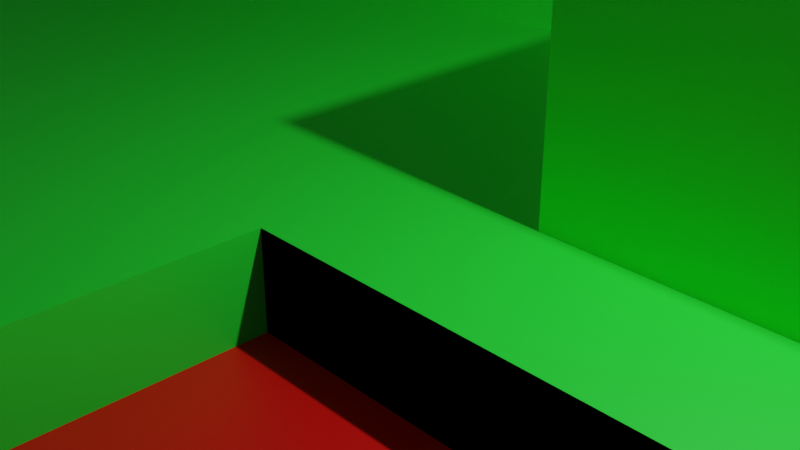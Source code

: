 # Source: map.blend  (saved by Blender 3.5.10; exported with 4.5.12 LTS)
import bpy
from mathutils import Matrix  # noqa: F401  (used for matrix-valued properties, if any)

bpy.ops.wm.read_factory_settings(use_empty=True)
scene = bpy.context.scene
scene.name = 'Scene'

# ---- collections
col_collection = bpy.data.collections.new('Collection'); scene.collection.children.link(col_collection)

# ---- materials (node trees are filled in below, after node groups)
mat_material = bpy.data.materials.new('Material')
mat_material.alpha_threshold = 0.0
mat_material.use_transparent_shadow = False
mat_material.roughness = 0.5
mat_material.line_color = (0.0, 0.0, 0.0, 1.0)
mat_material_001 = bpy.data.materials.new('Material.001')
mat_material_001.use_transparent_shadow = False

# ---- material node trees
mat_material.use_nodes = True; mat_material.node_tree.nodes.clear()
_N = mat_material.node_tree.nodes; _L = mat_material.node_tree.links
n0 = _N.new('ShaderNodeOutputMaterial'); n0.name = 'Material Output'; n0.location = (300, 300)
n1 = _N.new('ShaderNodeBsdfPrincipled'); n1.name = 'Principled BSDF'; n1.location = (10, 300)
n1.distribution = 'GGX'
n1.subsurface_method = 'RANDOM_WALK_SKIN'
n1.inputs[0].default_value = (0.02109, 1.0, 0.04482, 1.0)
n1.inputs[3].default_value = 1.45
n1.inputs[27].default_value = (0.0, 0.0, 0.0, 1.0)
n1.inputs[28].default_value = 1.0
_L.new(n1.outputs[0], n0.inputs[0])
n0.is_active_output = True
mat_material_001.use_nodes = True; mat_material_001.node_tree.nodes.clear()
_N = mat_material_001.node_tree.nodes; _L = mat_material_001.node_tree.links
n0 = _N.new('ShaderNodeOutputMaterial'); n0.name = 'Material Output'; n0.location = (300, 300)
n1 = _N.new('ShaderNodeBsdfPrincipled'); n1.name = 'Principled BSDF'; n1.location = (10, 300)
n1.distribution = 'GGX'
n1.subsurface_method = 'RANDOM_WALK_SKIN'
n1.inputs[0].default_value = (0.8, 0.00279, 0.0, 1.0)
n1.inputs[3].default_value = 1.45
n1.inputs[27].default_value = (0.0, 0.0, 0.0, 1.0)
n1.inputs[28].default_value = 1.0
_L.new(n1.outputs[0], n0.inputs[0])
n0.is_active_output = True

# ---- world
world_world = bpy.data.worlds.new('World'); scene.world = world_world
world_world.use_nodes = True; world_world.node_tree.nodes.clear()
_N = world_world.node_tree.nodes; _L = world_world.node_tree.links
n0 = _N.new('ShaderNodeOutputWorld'); n0.name = 'World Output'; n0.location = (300, 300)
n1 = _N.new('ShaderNodeBackground'); n1.name = 'Background'; n1.location = (10, 300)
n1.inputs[0].default_value = (0.05088, 0.05088, 0.05088, 1.0)
_L.new(n1.outputs[0], n0.inputs[0])
n0.is_active_output = True
world_world.color = (0.05088, 0.05088, 0.05088)
world_world.use_sun_shadow = False
world_world.sun_shadow_jitter_overblur = 0.0

# ---- cameras
cam_camera = bpy.data.cameras.new('Camera')
cam_camera.clip_end = 100.0
cam_camera.ortho_scale = 7.314

# ---- lights
light_light = bpy.data.lights.new('Light', 'POINT')
light_light.transmission_factor = 0.0
light_light.energy = 1000.0
light_light.shadow_soft_size = 0.1
light_light.shadow_maximum_resolution = 0.006
light_light.use_absolute_resolution = True

# ---- meshes
me_cube = bpy.data.meshes.new('Cube')
me_cube.from_pydata([(1.0, 1.0, 1.0), (1.0, 1.0, -1.0), (1.0, -1.0, 1.0), (1.0, -1.0, -1.0), (-1.0, 1.0, 1.0), (-1.0, 1.0, -1.0), (-1.0, -1.0, 1.0), (-1.0, -1.0, -1.0), (8.25, 1.0, 1.0), (8.25, 1.0, -1.0), (8.25, -1.0, 1.0), (8.25, -1.0, -1.0), (1.0, 6.625, 1.0), (1.0, 6.625, -1.0), (8.25, 6.625, 1.0), (8.25, 6.625, -1.0), (8.25, 1.0, 2.25), (1.0, 1.0, 2.25), (8.25, 6.625, 2.25), (1.0, 6.625, 2.25), (14.5, 1.0, 1.0), (14.5, 1.0, -1.0), (14.5, -1.0, 1.0), (14.5, -1.0, -1.0), (8.25, 6.625, 1.0), (8.25, 6.625, -1.0), (14.5, 6.625, 1.0), (14.5, 6.625, -1.0), (8.25, 9.625, 1.0), (8.25, 9.625, -1.0), (14.5, 9.625, 1.0), (14.5, 9.625, -1.0), (1.0, 6.625, 1.0), (1.0, 6.625, -1.0), (1.0, 9.625, 1.0), (1.0, 9.625, -1.0), (-3.5, 6.625, 1.0), (-3.5, 6.625, -1.0), (-1.0, 9.625, 1.0), (-1.0, 9.625, -1.0), (1.0, 1.0, 1.0), (1.0, 1.0, -1.0), (-3.5, 1.0, 1.0), (-3.5, 1.0, -1.0), (8.25, 1.0, 3.0), (1.0, 1.0, 4.5), (8.25, 6.625, 3.0), (1.0, 6.625, 4.5), (4.625, -1.0, 1.0), (4.625, 1.0, 1.0), (4.625, -1.0, -1.0), (4.625, 1.0, -1.0), (4.625, 6.625, 1.0), (4.625, 6.625, -1.0), (4.625, 1.0, 2.25), (4.625, 6.625, 2.25), (4.625, 1.0, 5.0), (4.625, 6.625, 5.0), (-3.5, 1.0, -1.0), (-3.5, -1.0, -1.0), (-3.5, -1.0, 1.0), (-3.5, 1.0, 1.0), (-1.0, -10.12, -1.0), (-1.0, -10.12, 1.0), (8.25, -10.12, 1.0), (8.25, -10.12, -1.0), (14.5, -10.12, 1.0), (14.5, -10.12, -1.0), (-3.5, -10.12, -1.0), (-3.5, -10.12, 1.0), (8.25, -1.0, -1.0), (8.25, -1.0, 1.0), (8.25, -10.12, -1.0), (8.25, -10.12, 1.0), (35.0, 1.0, 1.0), (35.0, 1.0, -1.0), (35.0, -1.0, 1.0), (35.0, -1.0, -1.0), (35.0, 6.625, 1.0), (35.0, 6.625, -1.0), (35.0, 9.625, 1.0), (35.0, 9.625, -1.0), (35.0, -10.12, 1.0), (35.0, -10.12, -1.0), (35.0, 33.25, 1.0), (14.5, 33.25, 1.0), (8.25, 33.25, 1.0), (8.25, 33.25, -1.0), (14.5, 33.25, -1.0), (1.0, 33.25, 1.0), (1.0, 33.25, -1.0), (-1.0, 33.25, 1.0), (-1.0, 33.25, -1.0), (35.0, 33.25, -1.0), (-31.62, 33.25, 1.0), (-31.62, 9.625, 1.0), (-34.12, 6.625, 1.0), (-34.12, 6.625, -1.0), (-31.62, 9.625, -1.0), (-34.12, 1.0, 1.0), (-34.12, 1.0, -1.0), (-34.12, 1.0, -1.0), (-34.12, -1.0, -1.0), (-34.12, -1.0, 1.0), (-34.12, 1.0, 1.0), (-34.12, -10.12, -1.0), (-34.12, -10.12, 1.0), (-31.62, 33.25, -1.0), (-18.62, 6.625, 1.0), (-18.62, 6.625, -1.0), (-16.12, 9.625, 1.0), (-16.12, 9.625, -1.0), (-34.12, 6.625, 1.0), (-34.12, 6.625, -1.0), (-31.62, 9.625, 1.0), (-31.62, 9.625, -1.0), (-1.0, 9.625, 6.75), (-3.5, 6.625, 6.75), (-16.12, 9.625, 6.75), (-18.62, 6.625, 6.75), (-16.12, 9.625, 8.625), (-18.62, 6.625, 8.625), (-31.62, 9.625, 8.625), (-34.12, 6.625, 8.625), (14.5, 9.625, 3.75), (8.25, 9.625, 3.75), (14.5, 33.25, 3.75), (8.25, 33.25, 3.75), (35.0, 69.88, 1.0), (14.5, 69.88, 1.0), (8.25, 69.88, 1.0), (8.25, 69.88, -1.0), (14.5, 69.88, -1.0), (1.0, 69.88, 1.0), (1.0, 69.88, -1.0), (-1.0, 69.88, 1.0), (-1.0, 69.88, -1.0), (35.0, 69.88, -1.0), (-31.62, 69.88, 1.0), (-31.62, 69.88, -1.0), (-60.75, 69.88, 1.0), (-60.75, 33.25, 1.0), (-60.75, 9.625, 1.0), (-63.25, 6.625, 1.0), (-63.25, 6.625, -1.0), (-60.75, 9.625, -1.0), (-63.25, 1.0, 1.0), (-63.25, 1.0, -1.0), (-63.25, 1.0, -1.0), (-63.25, -1.0, -1.0), (-63.25, -1.0, 1.0), (-63.25, 1.0, 1.0), (-63.25, -10.12, -1.0), (-63.25, -10.12, 1.0), (-60.75, 33.25, -1.0), (-63.25, 6.625, 1.0), (-63.25, 6.625, -1.0), (-60.75, 9.625, 1.0), (-60.75, 9.625, -1.0), (-60.75, 69.88, -1.0), (-1.0, -54.12, -1.0), (-1.0, -54.12, 1.0), (8.25, -54.12, 1.0), (8.25, -54.12, -1.0), (14.5, -54.12, 1.0), (14.5, -54.12, -1.0), (-3.5, -54.12, -1.0), (-3.5, -54.12, 1.0), (35.0, -54.12, 1.0), (35.0, -54.12, -1.0), (-63.25, -54.12, 1.0), (-34.12, -54.12, 1.0), (-34.12, -54.12, -1.0), (-63.25, -54.12, -1.0), (8.25, -10.12, -1.0), (8.25, -10.12, 1.0), (8.25, -54.12, -1.0), (8.25, -54.12, 1.0)], [], [(0, 4, 6, 2), (3, 2, 6, 7), (5, 7, 59, 58), (5, 1, 3, 7), (49, 48, 10, 8), (5, 4, 0, 1), (8, 10, 22, 20), (48, 50, 11, 10), (8, 9, 15, 14), (50, 51, 9, 11), (53, 52, 14, 15), (51, 1, 13, 53), (12, 0, 17, 19), (1, 0, 12, 13), (55, 19, 47, 57), (8, 14, 18, 16), (49, 8, 16, 54), (52, 12, 19, 55), (26, 20, 74, 78), (20, 22, 76, 74), (11, 9, 21, 23), (59, 7, 62, 68), (27, 25, 29, 31), (9, 8, 24, 25), (8, 20, 26, 24), (21, 9, 25, 27), (38, 91, 94, 95), (21, 27, 79, 75), (24, 26, 30, 28), (29, 25, 33, 35), (35, 33, 37, 39), (31, 29, 87, 88), (24, 28, 34, 32), (25, 24, 32, 33), (37, 36, 108, 109), (33, 32, 40, 41), (32, 34, 38, 36), (29, 35, 90, 87), (41, 40, 42, 43), (32, 36, 42, 40), (37, 33, 41, 43), (58, 59, 102, 101), (56, 44, 46, 57), (16, 18, 46, 44), (54, 16, 44, 56), (19, 17, 45, 47), (17, 54, 56, 45), (45, 56, 57, 47), (14, 52, 55, 18), (0, 49, 54, 17), (18, 55, 57, 46), (9, 51, 53, 15), (13, 12, 52, 53), (3, 1, 51, 50), (2, 3, 50, 48), (0, 2, 48, 49), (69, 60, 103, 106), (6, 4, 61, 60), (4, 5, 58, 61), (11, 23, 67, 65), (153, 152, 173, 170), (64, 65, 163, 162), (30, 26, 78, 80), (10, 11, 65, 64), (6, 60, 69, 63), (22, 10, 64, 66), (42, 36, 96, 99), (70, 71, 73, 72), (7, 6, 71, 70), (62, 7, 6, 63), (75, 74, 76, 77), (74, 75, 79, 78), (78, 79, 81, 80), (77, 76, 82, 83), (23, 21, 75, 77), (38, 34, 89, 91), (67, 23, 77, 83), (27, 31, 81, 79), (22, 66, 82, 76), (62, 63, 175, 174), (91, 89, 133, 135), (86, 85, 129, 130), (92, 107, 139, 136), (87, 90, 134, 131), (34, 28, 86, 89), (35, 39, 92, 90), (81, 31, 88, 93), (80, 81, 93, 84), (30, 80, 84, 85), (30, 85, 126, 124), (138, 139, 159, 140), (107, 98, 145, 154), (113, 112, 155, 156), (101, 102, 149, 148), (36, 37, 97, 96), (37, 43, 100, 97), (39, 38, 95, 98), (43, 42, 99, 100), (61, 58, 101, 104), (60, 61, 104, 103), (59, 68, 105, 102), (63, 69, 167, 161), (92, 39, 98, 107), (94, 91, 135, 138), (110, 111, 115, 114), (36, 38, 116, 117), (38, 39, 111, 110), (39, 37, 109, 111), (97, 100, 147, 144), (111, 109, 113, 115), (109, 108, 112, 113), (112, 108, 121, 123), (117, 116, 118, 119), (108, 36, 117, 119), (110, 108, 119, 118), (38, 110, 118, 116), (121, 120, 122, 123), (110, 114, 122, 120), (114, 112, 123, 122), (108, 110, 120, 121), (125, 124, 126, 127), (28, 30, 124, 125), (86, 28, 125, 127), (85, 86, 127, 126), (131, 130, 129, 132), (130, 131, 134, 133), (133, 134, 136, 135), (132, 129, 128, 137), (135, 136, 139, 138), (85, 84, 128, 129), (89, 86, 130, 133), (88, 87, 131, 132), (84, 93, 137, 128), (93, 88, 132, 137), (90, 92, 136, 134), (106, 103, 150, 153), (145, 142, 141, 154), (143, 144, 147, 146), (149, 150, 151, 148), (150, 149, 152, 153), (156, 155, 157, 158), (154, 141, 140, 159), (94, 138, 140, 141), (114, 115, 158, 157), (95, 94, 141, 142), (104, 101, 148, 151), (115, 113, 156, 158), (96, 97, 144, 143), (103, 104, 151, 150), (112, 114, 157, 155), (98, 95, 142, 145), (139, 107, 154, 159), (152, 105, 172, 173), (100, 99, 146, 147), (102, 105, 152, 149), (99, 96, 143, 146), (162, 163, 165, 164), (160, 161, 167, 166), (164, 165, 169, 168), (166, 167, 171, 172), (172, 171, 170, 173), (83, 82, 168, 169), (106, 153, 170, 171), (66, 64, 162, 164), (67, 83, 169, 165), (65, 67, 165, 163), (82, 66, 164, 168), (69, 106, 171, 167), (68, 62, 160, 166), (105, 68, 166, 172), (174, 175, 177, 176), (161, 160, 176, 177), (160, 62, 174, 176), (63, 161, 177, 175)])
_uv = me_cube.uv_layers.new(name='UVMap')
_uv.uv.foreach_set('vector', [0.625, 0.5, 0.875, 0.5, 0.875, 0.75, 0.625, 0.75, 0.375, 0.75, 0.625, 0.75, 0.625, 1.0, 0.375, 1.0, 0.125, 0.5, 0.125, 0.75, 0.125, 0.75, 0.125, 0.5, 0.125, 0.5, 0.375, 0.5, 0.375, 0.75, 0.125, 0.75, 0.625, 0.5, 0.625, 0.75, 0.625, 0.75, 0.625, 0.5, 0.375, 0.25, 0.625, 0.25, 0.625, 0.5, 0.375, 0.5, 0.625, 0.5, 0.625, 0.75, 0.625, 0.75, 0.625, 0.5, 0.625, 0.75, 0.375, 0.75, 0.375, 0.75, 0.625, 0.75, 0.625, 0.5, 0.375, 0.5, 0.375, 0.5, 0.625, 0.5, 0.375, 0.75, 0.375, 0.5, 0.375, 0.5, 0.375, 0.75, 0.375, 0.5, 0.625, 0.5, 0.625, 0.5, 0.375, 0.5, 0.375, 0.5, 0.375, 0.5, 0.375, 0.5, 0.375, 0.5, 0.625, 0.5, 0.625, 0.5, 0.625, 0.5, 0.625, 0.5, 0.375, 0.5, 0.625, 0.5, 0.625, 0.5, 0.375, 0.5, 0.625, 0.5, 0.625, 0.5, 0.625, 0.5, 0.625, 0.5, 0.625, 0.5, 0.625, 0.5, 0.625, 0.5, 0.625, 0.5, 0.625, 0.5, 0.625, 0.5, 0.625, 0.5, 0.625, 0.5, 0.625, 0.5, 0.625, 0.5, 0.625, 0.5, 0.625, 0.5, 0.625, 0.5, 0.625, 0.5, 0.625, 0.5, 0.625, 0.5, 0.625, 0.5, 0.625, 0.75, 0.625, 0.75, 0.625, 0.5, 0.375, 0.75, 0.375, 0.5, 0.375, 0.5, 0.375, 0.75, 0.125, 0.75, 0.125, 0.75, 0.125, 0.75, 0.125, 0.75, 0.375, 0.5, 0.375, 0.5, 0.375, 0.5, 0.375, 0.5, 0.375, 0.5, 0.625, 0.5, 0.625, 0.5, 0.375, 0.5, 0.625, 0.5, 0.625, 0.5, 0.625, 0.5, 0.625, 0.5, 0.375, 0.5, 0.375, 0.5, 0.375, 0.5, 0.375, 0.5, 0.625, 0.5, 0.625, 0.5, 0.625, 0.5, 0.625, 0.5, 0.375, 0.5, 0.375, 0.5, 0.375, 0.5, 0.375, 0.5, 0.625, 0.5, 0.625, 0.5, 0.625, 0.5, 0.625, 0.5, 0.375, 0.5, 0.375, 0.5, 0.375, 0.5, 0.375, 0.5, 0.375, 0.5, 0.375, 0.5, 0.375, 0.5, 0.375, 0.5, 0.375, 0.5, 0.375, 0.5, 0.375, 0.5, 0.375, 0.5, 0.625, 0.5, 0.625, 0.5, 0.625, 0.5, 0.625, 0.5, 0.375, 0.5, 0.625, 0.5, 0.625, 0.5, 0.375, 0.5, 0.375, 0.5, 0.625, 0.5, 0.625, 0.5, 0.375, 0.5, 0.375, 0.5, 0.625, 0.5, 0.625, 0.5, 0.375, 0.5, 0.625, 0.5, 0.625, 0.5, 0.625, 0.5, 0.625, 0.5, 0.375, 0.5, 0.375, 0.5, 0.375, 0.5, 0.375, 0.5, 0.375, 0.5, 0.625, 0.5, 0.625, 0.5, 0.375, 0.5, 0.625, 0.5, 0.625, 0.5, 0.625, 0.5, 0.625, 0.5, 0.375, 0.5, 0.375, 0.5, 0.375, 0.5, 0.375, 0.5, 0.125, 0.5, 0.125, 0.75, 0.125, 0.75, 0.125, 0.5, 0.625, 0.5, 0.625, 0.5, 0.625, 0.5, 0.625, 0.5, 0.625, 0.5, 0.625, 0.5, 0.625, 0.5, 0.625, 0.5, 0.625, 0.5, 0.625, 0.5, 0.625, 0.5, 0.625, 0.5, 0.625, 0.5, 0.625, 0.5, 0.625, 0.5, 0.625, 0.5, 0.625, 0.5, 0.625, 0.5, 0.625, 0.5, 0.625, 0.5, 0.625, 0.5, 0.625, 0.5, 0.625, 0.5, 0.625, 0.5, 0.625, 0.5, 0.625, 0.5, 0.625, 0.5, 0.625, 0.5, 0.625, 0.5, 0.625, 0.5, 0.625, 0.5, 0.625, 0.5, 0.625, 0.5, 0.625, 0.5, 0.625, 0.5, 0.625, 0.5, 0.375, 0.5, 0.375, 0.5, 0.375, 0.5, 0.375, 0.5, 0.375, 0.5, 0.625, 0.5, 0.625, 0.5, 0.375, 0.5, 0.375, 0.75, 0.375, 0.5, 0.375, 0.5, 0.375, 0.75, 0.625, 0.75, 0.375, 0.75, 0.375, 0.75, 0.625, 0.75, 0.625, 0.5, 0.625, 0.75, 0.625, 0.75, 0.625, 0.5, 0.875, 0.75, 0.875, 0.75, 0.875, 0.75, 0.875, 0.75, 0.875, 0.75, 0.875, 0.5, 0.875, 0.5, 0.875, 0.75, 0.625, 0.25, 0.375, 0.25, 0.375, 0.25, 0.625, 0.25, 0.375, 0.75, 0.375, 0.75, 0.375, 0.75, 0.375, 0.75, 0.625, 0.0, 0.375, 0.0, 0.375, 0.0, 0.625, 0.0, 0.625, 0.75, 0.375, 0.75, 0.375, 0.75, 0.625, 0.75, 0.625, 0.5, 0.625, 0.5, 0.625, 0.5, 0.625, 0.5, 0.625, 0.75, 0.375, 0.75, 0.375, 0.75, 0.625, 0.75, 0.875, 0.75, 0.875, 0.75, 0.875, 0.75, 0.875, 0.75, 0.625, 0.75, 0.625, 0.75, 0.625, 0.75, 0.625, 0.75, 0.625, 0.5, 0.625, 0.5, 0.625, 0.5, 0.625, 0.5, 0.375, 1.0, 0.625, 1.0, 0.625, 1.0, 0.375, 1.0, 0.375, 1.0, 0.625, 1.0, 0.625, 1.0, 0.375, 1.0, 0.0, 0.0, 0.0, 0.0, 0.0, 0.0, 0.0, 0.0, 0.375, 0.5, 0.625, 0.5, 0.625, 0.75, 0.375, 0.75, 0.625, 0.5, 0.375, 0.5, 0.375, 0.5, 0.625, 0.5, 0.625, 0.5, 0.375, 0.5, 0.375, 0.5, 0.625, 0.5, 0.375, 0.75, 0.625, 0.75, 0.625, 0.75, 0.375, 0.75, 0.375, 0.75, 0.375, 0.5, 0.375, 0.5, 0.375, 0.75, 0.625, 0.5, 0.625, 0.5, 0.625, 0.5, 0.625, 0.5, 0.375, 0.75, 0.375, 0.75, 0.375, 0.75, 0.375, 0.75, 0.375, 0.5, 0.375, 0.5, 0.375, 0.5, 0.375, 0.5, 0.625, 0.75, 0.625, 0.75, 0.625, 0.75, 0.625, 0.75, 0.0, 0.0, 0.0, 0.0, 0.0, 0.0, 0.0, 0.0, 0.625, 0.5, 0.625, 0.5, 0.625, 0.5, 0.625, 0.5, 0.625, 0.5, 0.625, 0.5, 0.625, 0.5, 0.625, 0.5, 0.375, 0.5, 0.375, 0.5, 0.375, 0.5, 0.375, 0.5, 0.375, 0.5, 0.375, 0.5, 0.375, 0.5, 0.375, 0.5, 0.625, 0.5, 0.625, 0.5, 0.625, 0.5, 0.625, 0.5, 0.375, 0.5, 0.375, 0.5, 0.375, 0.5, 0.375, 0.5, 0.375, 0.5, 0.375, 0.5, 0.375, 0.5, 0.375, 0.5, 0.625, 0.5, 0.375, 0.5, 0.375, 0.5, 0.625, 0.5, 0.625, 0.5, 0.625, 0.5, 0.625, 0.5, 0.625, 0.5, 0.625, 0.5, 0.625, 0.5, 0.625, 0.5, 0.625, 0.5, 0.625, 0.5, 0.375, 0.5, 0.375, 0.5, 0.625, 0.5, 0.375, 0.5, 0.375, 0.5, 0.375, 0.5, 0.375, 0.5, 0.375, 0.5, 0.625, 0.5, 0.625, 0.5, 0.375, 0.5, 0.125, 0.5, 0.125, 0.75, 0.125, 0.75, 0.125, 0.5, 0.625, 0.5, 0.375, 0.5, 0.375, 0.5, 0.625, 0.5, 0.375, 0.5, 0.375, 0.5, 0.375, 0.5, 0.375, 0.5, 0.375, 0.5, 0.625, 0.5, 0.625, 0.5, 0.375, 0.5, 0.375, 0.5, 0.625, 0.5, 0.625, 0.5, 0.375, 0.5, 0.625, 0.25, 0.375, 0.25, 0.375, 0.25, 0.625, 0.25, 0.875, 0.75, 0.875, 0.5, 0.875, 0.5, 0.875, 0.75, 0.125, 0.75, 0.125, 0.75, 0.125, 0.75, 0.125, 0.75, 0.875, 0.75, 0.875, 0.75, 0.875, 0.75, 0.875, 0.75, 0.375, 0.5, 0.375, 0.5, 0.375, 0.5, 0.375, 0.5, 0.625, 0.5, 0.625, 0.5, 0.625, 0.5, 0.625, 0.5, 0.625, 0.5, 0.375, 0.5, 0.375, 0.5, 0.625, 0.5, 0.625, 0.5, 0.625, 0.5, 0.625, 0.5, 0.625, 0.5, 0.625, 0.5, 0.375, 0.5, 0.375, 0.5, 0.625, 0.5, 0.375, 0.5, 0.375, 0.5, 0.375, 0.5, 0.375, 0.5, 0.375, 0.5, 0.375, 0.5, 0.375, 0.5, 0.375, 0.5, 0.375, 0.5, 0.375, 0.5, 0.375, 0.5, 0.375, 0.5, 0.375, 0.5, 0.625, 0.5, 0.625, 0.5, 0.375, 0.5, 0.625, 0.5, 0.625, 0.5, 0.625, 0.5, 0.625, 0.5, 0.625, 0.5, 0.625, 0.5, 0.625, 0.5, 0.625, 0.5, 0.625, 0.5, 0.625, 0.5, 0.625, 0.5, 0.625, 0.5, 0.625, 0.5, 0.625, 0.5, 0.625, 0.5, 0.625, 0.5, 0.625, 0.5, 0.625, 0.5, 0.625, 0.5, 0.625, 0.5, 0.625, 0.5, 0.625, 0.5, 0.625, 0.5, 0.625, 0.5, 0.625, 0.5, 0.625, 0.5, 0.625, 0.5, 0.625, 0.5, 0.625, 0.5, 0.625, 0.5, 0.625, 0.5, 0.625, 0.5, 0.625, 0.5, 0.625, 0.5, 0.625, 0.5, 0.625, 0.5, 0.625, 0.5, 0.625, 0.5, 0.625, 0.5, 0.625, 0.5, 0.625, 0.5, 0.625, 0.5, 0.625, 0.5, 0.625, 0.5, 0.625, 0.5, 0.625, 0.5, 0.625, 0.5, 0.625, 0.5, 0.625, 0.5, 0.625, 0.5, 0.625, 0.5, 0.625, 0.5, 0.375, 0.5, 0.625, 0.5, 0.625, 0.5, 0.375, 0.5, 0.625, 0.5, 0.375, 0.5, 0.375, 0.5, 0.625, 0.5, 0.625, 0.5, 0.375, 0.5, 0.375, 0.5, 0.625, 0.5, 0.375, 0.5, 0.625, 0.5, 0.625, 0.5, 0.375, 0.5, 0.625, 0.5, 0.375, 0.5, 0.375, 0.5, 0.625, 0.5, 0.625, 0.5, 0.625, 0.5, 0.625, 0.5, 0.625, 0.5, 0.625, 0.5, 0.625, 0.5, 0.625, 0.5, 0.625, 0.5, 0.375, 0.5, 0.375, 0.5, 0.375, 0.5, 0.375, 0.5, 0.625, 0.5, 0.375, 0.5, 0.375, 0.5, 0.625, 0.5, 0.375, 0.5, 0.375, 0.5, 0.375, 0.5, 0.375, 0.5, 0.375, 0.5, 0.375, 0.5, 0.375, 0.5, 0.375, 0.5, 0.875, 0.75, 0.875, 0.75, 0.875, 0.75, 0.875, 0.75, 0.375, 0.5, 0.625, 0.5, 0.625, 0.5, 0.375, 0.5, 0.625, 0.5, 0.375, 0.5, 0.375, 0.5, 0.625, 0.5, 0.375, 0.0, 0.625, 0.0, 0.625, 0.25, 0.375, 0.25, 0.625, 0.0, 0.375, 0.0, 0.375, 0.0, 0.625, 0.0, 0.375, 0.5, 0.625, 0.5, 0.625, 0.5, 0.375, 0.5, 0.375, 0.5, 0.625, 0.5, 0.625, 0.5, 0.375, 0.5, 0.625, 0.5, 0.625, 0.5, 0.625, 0.5, 0.625, 0.5, 0.625, 0.5, 0.375, 0.5, 0.375, 0.5, 0.625, 0.5, 0.625, 0.5, 0.625, 0.5, 0.625, 0.5, 0.625, 0.5, 0.625, 0.25, 0.375, 0.25, 0.375, 0.25, 0.625, 0.25, 0.375, 0.5, 0.375, 0.5, 0.375, 0.5, 0.375, 0.5, 0.625, 0.5, 0.375, 0.5, 0.375, 0.5, 0.625, 0.5, 0.875, 0.75, 0.875, 0.5, 0.875, 0.5, 0.875, 0.75, 0.625, 0.5, 0.625, 0.5, 0.625, 0.5, 0.625, 0.5, 0.375, 0.5, 0.625, 0.5, 0.625, 0.5, 0.375, 0.5, 0.375, 0.5, 0.375, 0.5, 0.375, 0.5, 0.375, 0.5, 0.125, 0.75, 0.125, 0.75, 0.125, 0.75, 0.125, 0.75, 0.375, 0.5, 0.625, 0.5, 0.625, 0.5, 0.375, 0.5, 0.125, 0.75, 0.125, 0.75, 0.125, 0.75, 0.125, 0.75, 0.625, 0.5, 0.625, 0.5, 0.625, 0.5, 0.625, 0.5, 0.625, 0.75, 0.375, 0.75, 0.375, 0.75, 0.625, 0.75, 0.375, 1.0, 0.625, 1.0, 0.625, 1.0, 0.375, 1.0, 0.625, 0.75, 0.375, 0.75, 0.375, 0.75, 0.625, 0.75, 0.375, 1.0, 0.625, 1.0, 0.625, 1.0, 0.375, 1.0, 0.375, 1.0, 0.625, 1.0, 0.625, 1.0, 0.375, 1.0, 0.375, 0.75, 0.625, 0.75, 0.625, 0.75, 0.375, 0.75, 0.875, 0.75, 0.875, 0.75, 0.875, 0.75, 0.875, 0.75, 0.625, 0.75, 0.625, 0.75, 0.625, 0.75, 0.625, 0.75, 0.375, 0.75, 0.375, 0.75, 0.375, 0.75, 0.375, 0.75, 0.375, 0.75, 0.375, 0.75, 0.375, 0.75, 0.375, 0.75, 0.625, 0.75, 0.625, 0.75, 0.625, 0.75, 0.625, 0.75, 0.875, 0.75, 0.875, 0.75, 0.875, 0.75, 0.875, 0.75, 0.125, 0.75, 0.125, 0.75, 0.125, 0.75, 0.125, 0.75, 0.125, 0.75, 0.125, 0.75, 0.125, 0.75, 0.125, 0.75, 0.0, 0.0, 0.0, 0.0, 0.0, 0.0, 0.0, 0.0, 0.625, 1.0, 0.375, 1.0, 0.375, 1.0, 0.625, 1.0, 0.125, 0.75, 0.125, 0.75, 0.125, 0.75, 0.125, 0.75, 0.875, 0.75, 0.875, 0.75, 0.875, 0.75, 0.875, 0.75])
me_cube.materials.append(mat_material)
me_cube.use_mirror_vertex_groups = False
me_cube.update()
me_cube_001 = bpy.data.meshes.new('Cube.001')
me_cube_001.from_pydata([(-1.0, -1.0, -0.25), (-1.0, -1.0, -1.0), (-1.0, -10.12, -1.0), (-1.0, -10.12, -0.25), (8.25, -1.0, -1.0), (8.25, -1.0, -0.25), (8.25, -10.12, -1.0), (8.25, -10.12, -0.25)], [], [(3, 2, 6, 7), (2, 1, 4, 6), (0, 3, 7, 5)])
_uv = me_cube_001.uv_layers.new(name='UVMap')
_uv.uv.foreach_set('vector', [0.625, 1.0, 0.375, 1.0, 0.375, 1.0, 0.625, 1.0, 0.125, 0.75, 0.125, 0.75, 0.125, 0.75, 0.125, 0.75, 0.875, 0.75, 0.875, 0.75, 0.875, 0.75, 0.875, 0.75])
me_cube_001.materials.append(mat_material_001)
me_cube_001.use_mirror_vertex_groups = False
me_cube_001.update()

# ---- objects
ob_cube = bpy.data.objects.new('Cube', me_cube)
ob_light = bpy.data.objects.new('Light', light_light)
ob_camera = bpy.data.objects.new('Camera', cam_camera)
ob_cube_001 = bpy.data.objects.new('Cube.001', me_cube_001)

# ---- transforms, parenting, visibility, modifiers, constraints
ob_cube.location = (0.0, 0.0, -1.125)
ob_cube.lock_rotations_4d = False
ob_cube.empty_display_type = 'ARROWS'
ob_cube.lineart.crease_threshold = 0.0
ob_light.location = (4.076, 1.005, 5.904)
ob_light.rotation_euler = (0.6503, 0.05522, 1.866)
ob_light.lock_rotations_4d = False
ob_light.empty_display_type = 'ARROWS'
ob_light.color = (0.0, 0.0, 0.0, 0.0)
ob_light.lineart.crease_threshold = 0.0
ob_camera.location = (7.359, -6.926, 4.958)
ob_camera.rotation_euler = (1.109, 0.0, 0.8149)
ob_camera.lock_rotations_4d = False
ob_camera.empty_display_type = 'ARROWS'
ob_camera.color = (0.0, 0.0, 0.0, 0.0)
ob_camera.display_type = 'WIRE'
ob_camera.lineart.crease_threshold = 0.0
ob_cube_001.location = (0.0, 0.0, -1.125)
ob_cube_001.lock_rotations_4d = False
ob_cube_001.empty_display_type = 'ARROWS'
ob_cube_001.lineart.crease_threshold = 0.0

# ---- collection membership
col_collection.objects.link(ob_cube)
col_collection.objects.link(ob_light)
col_collection.objects.link(ob_camera)
col_collection.objects.link(ob_cube_001)

# ---- scene / render settings (as saved in the file)
scene.camera = ob_camera
scene.frame_start = 1; scene.frame_end = 250; scene.frame_set(1)
scene.render.engine = 'BLENDER_EEVEE_NEXT'
scene.cycles.sampling_pattern = 'TABULATED_SOBOL'
scene.view_settings.view_transform = 'Filmic'
scene.unit_settings.scale_length = 8.0
bpy.context.view_layer.update()

